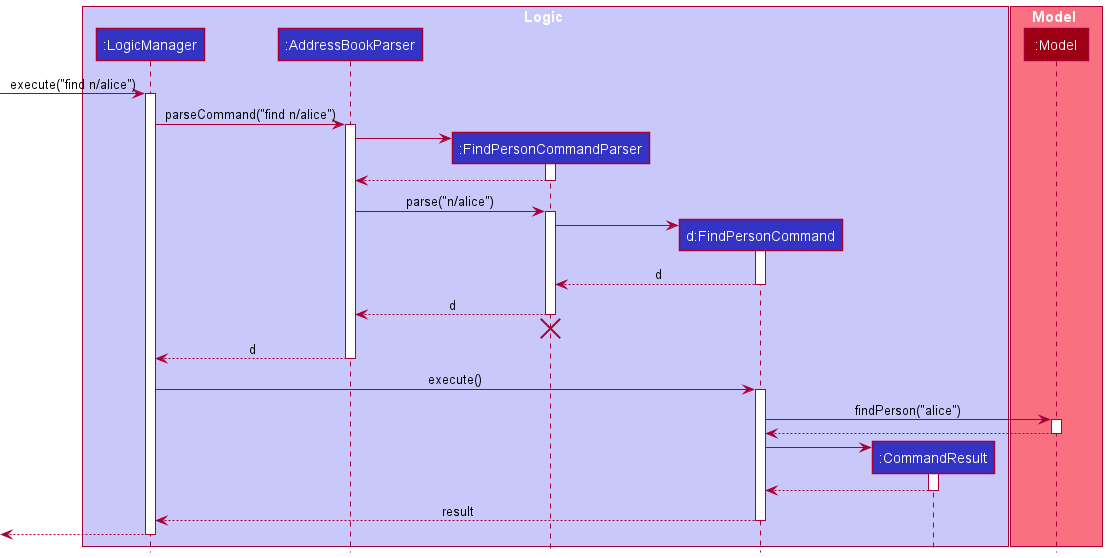

The diagram above was rendered by PlantUML. Its source (embedded in the PNG):
@startuml
!include style.puml

box Logic LOGIC_COLOR_T1
participant ":LogicManager" as LogicManager LOGIC_COLOR
participant ":AddressBookParser" as AddressBookParser LOGIC_COLOR
participant ":FindPersonCommandParser" as FindPersonCommandParser LOGIC_COLOR
participant "d:FindPersonCommand" as FindPersonCommand LOGIC_COLOR
participant ":CommandResult" as CommandResult LOGIC_COLOR
end box

box Model MODEL_COLOR_T1
participant ":Model" as Model MODEL_COLOR
end box

[-> LogicManager : execute("find n/alice")
activate LogicManager

LogicManager -> AddressBookParser : parseCommand("find n/alice")
activate AddressBookParser

create FindPersonCommandParser
AddressBookParser -> FindPersonCommandParser
activate FindPersonCommandParser

FindPersonCommandParser --> AddressBookParser
deactivate FindPersonCommandParser

AddressBookParser -> FindPersonCommandParser : parse("n/alice")
activate FindPersonCommandParser

create FindPersonCommand
FindPersonCommandParser -> FindPersonCommand
activate FindPersonCommand

FindPersonCommand --> FindPersonCommandParser : d
deactivate FindPersonCommand

FindPersonCommandParser --> AddressBookParser : d
deactivate FindPersonCommandParser
'Hidden arrow to position the destroy marker below the end of the activation bar.
FindPersonCommandParser -[hidden]-> AddressBookParser
destroy FindPersonCommandParser

AddressBookParser --> LogicManager : d
deactivate AddressBookParser

LogicManager -> FindPersonCommand : execute()
activate FindPersonCommand

FindPersonCommand -> Model : findPerson("alice")
activate Model

Model --> FindPersonCommand
deactivate Model

create CommandResult
FindPersonCommand -> CommandResult
activate CommandResult

CommandResult --> FindPersonCommand
deactivate CommandResult

FindPersonCommand --> LogicManager : result
deactivate FindPersonCommand

[<--LogicManager
deactivate LogicManager
@enduml